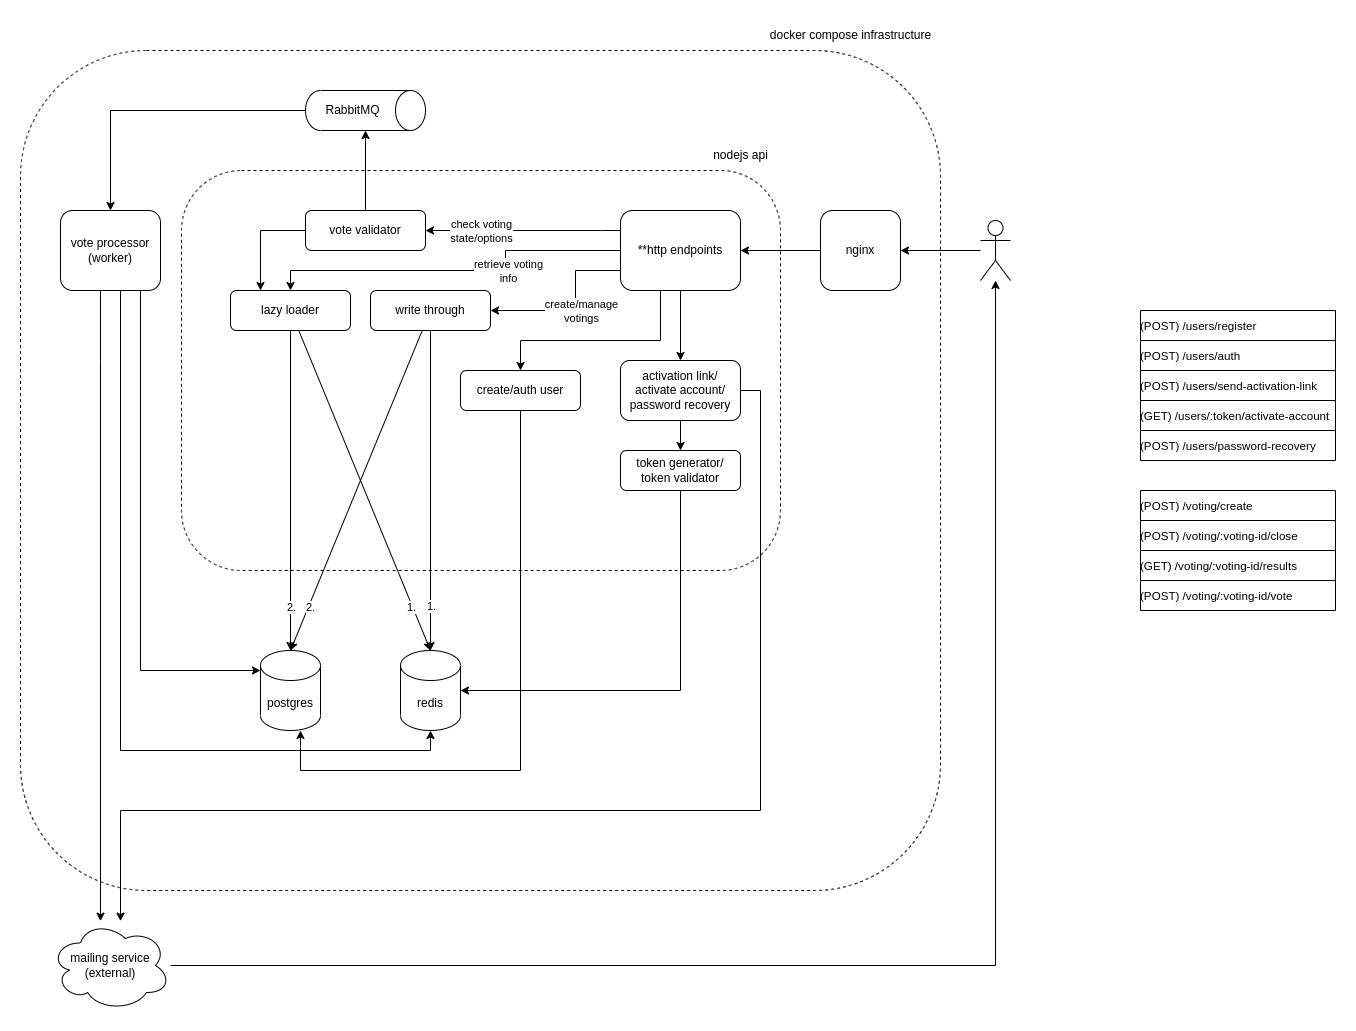

The diagram above was exported from draw.io. Its source (the exported page's mxGraphModel, read from the mxfile embedded in the PNG):
<mxGraphModel dx="2456" dy="94" grid="1" gridSize="10" guides="1" tooltips="1" connect="1" arrows="1" fold="1" page="1" pageScale="1" pageWidth="850" pageHeight="1100" math="0" shadow="0">
  <root>
    <mxCell id="0" />
    <mxCell id="1" parent="0" />
    <mxCell id="b3ruvdXfxAipYuuYTNX5-90" value="" style="rounded=1;whiteSpace=wrap;html=1;fillColor=none;dashed=1;movable=0;resizable=0;rotatable=0;deletable=0;editable=0;locked=1;connectable=0;" parent="1" vertex="1">
      <mxGeometry x="1080" y="1560" width="920" height="840" as="geometry" />
    </mxCell>
    <mxCell id="b3ruvdXfxAipYuuYTNX5-76" value="" style="rounded=1;whiteSpace=wrap;html=1;fillColor=none;dashed=1;movable=0;resizable=0;rotatable=0;deletable=0;editable=0;locked=1;connectable=0;" parent="1" vertex="1">
      <mxGeometry x="1241" y="1680" width="599" height="400" as="geometry" />
    </mxCell>
    <mxCell id="b3ruvdXfxAipYuuYTNX5-58" style="edgeStyle=orthogonalEdgeStyle;rounded=0;orthogonalLoop=1;jettySize=auto;html=1;" parent="1" source="b3ruvdXfxAipYuuYTNX5-49" target="b3ruvdXfxAipYuuYTNX5-51" edge="1">
      <mxGeometry relative="1" as="geometry">
        <Array as="points">
          <mxPoint x="1660" y="1740" />
          <mxPoint x="1660" y="1740" />
        </Array>
      </mxGeometry>
    </mxCell>
    <mxCell id="b3ruvdXfxAipYuuYTNX5-88" value="check voting&lt;br&gt;state/options" style="edgeLabel;html=1;align=center;verticalAlign=middle;resizable=0;points=[];" parent="b3ruvdXfxAipYuuYTNX5-58" vertex="1" connectable="0">
      <mxGeometry x="0.1707" relative="1" as="geometry">
        <mxPoint x="-25" as="offset" />
      </mxGeometry>
    </mxCell>
    <mxCell id="b3ruvdXfxAipYuuYTNX5-74" style="edgeStyle=orthogonalEdgeStyle;rounded=0;orthogonalLoop=1;jettySize=auto;html=1;" parent="1" source="b3ruvdXfxAipYuuYTNX5-49" target="b3ruvdXfxAipYuuYTNX5-57" edge="1">
      <mxGeometry relative="1" as="geometry">
        <Array as="points">
          <mxPoint x="1635" y="1780" />
          <mxPoint x="1635" y="1820" />
        </Array>
      </mxGeometry>
    </mxCell>
    <mxCell id="b3ruvdXfxAipYuuYTNX5-82" value="create/manage&lt;br&gt;votings" style="edgeLabel;html=1;align=center;verticalAlign=middle;resizable=0;points=[];" parent="b3ruvdXfxAipYuuYTNX5-74" vertex="1" connectable="0">
      <mxGeometry x="0.4078" y="2" relative="1" as="geometry">
        <mxPoint x="40" y="-2" as="offset" />
      </mxGeometry>
    </mxCell>
    <mxCell id="b3ruvdXfxAipYuuYTNX5-75" style="edgeStyle=orthogonalEdgeStyle;rounded=0;orthogonalLoop=1;jettySize=auto;html=1;" parent="1" source="b3ruvdXfxAipYuuYTNX5-49" target="b3ruvdXfxAipYuuYTNX5-56" edge="1">
      <mxGeometry relative="1" as="geometry">
        <Array as="points">
          <mxPoint x="1565" y="1760" />
          <mxPoint x="1565" y="1780" />
          <mxPoint x="1350" y="1780" />
        </Array>
      </mxGeometry>
    </mxCell>
    <mxCell id="b3ruvdXfxAipYuuYTNX5-83" value="retrieve voting&lt;br&gt;info" style="edgeLabel;html=1;align=center;verticalAlign=middle;resizable=0;points=[];" parent="b3ruvdXfxAipYuuYTNX5-75" vertex="1" connectable="0">
      <mxGeometry x="-0.1955" y="1" relative="1" as="geometry">
        <mxPoint x="16" y="-1" as="offset" />
      </mxGeometry>
    </mxCell>
    <mxCell id="FQcmUWJR3kuGPPNdoMc6-12" style="edgeStyle=orthogonalEdgeStyle;rounded=0;orthogonalLoop=1;jettySize=auto;html=1;" edge="1" parent="1" source="b3ruvdXfxAipYuuYTNX5-49" target="FQcmUWJR3kuGPPNdoMc6-11">
      <mxGeometry relative="1" as="geometry">
        <Array as="points">
          <mxPoint x="1720" y="1850" />
          <mxPoint x="1580" y="1850" />
        </Array>
      </mxGeometry>
    </mxCell>
    <mxCell id="FQcmUWJR3kuGPPNdoMc6-18" style="edgeStyle=orthogonalEdgeStyle;rounded=0;orthogonalLoop=1;jettySize=auto;html=1;" edge="1" parent="1" source="b3ruvdXfxAipYuuYTNX5-49" target="FQcmUWJR3kuGPPNdoMc6-17">
      <mxGeometry relative="1" as="geometry" />
    </mxCell>
    <mxCell id="b3ruvdXfxAipYuuYTNX5-49" value="**http&amp;nbsp;endpoints" style="rounded=1;whiteSpace=wrap;html=1;" parent="1" vertex="1">
      <mxGeometry x="1680" y="1720" width="120" height="80" as="geometry" />
    </mxCell>
    <mxCell id="b3ruvdXfxAipYuuYTNX5-84" style="edgeStyle=orthogonalEdgeStyle;rounded=0;orthogonalLoop=1;jettySize=auto;html=1;" parent="1" source="b3ruvdXfxAipYuuYTNX5-50" target="b3ruvdXfxAipYuuYTNX5-49" edge="1">
      <mxGeometry relative="1" as="geometry" />
    </mxCell>
    <mxCell id="b3ruvdXfxAipYuuYTNX5-50" value="nginx" style="rounded=1;whiteSpace=wrap;html=1;" parent="1" vertex="1">
      <mxGeometry x="1880" y="1720" width="80" height="80" as="geometry" />
    </mxCell>
    <mxCell id="b3ruvdXfxAipYuuYTNX5-59" style="edgeStyle=orthogonalEdgeStyle;rounded=0;orthogonalLoop=1;jettySize=auto;html=1;" parent="1" source="b3ruvdXfxAipYuuYTNX5-51" target="b3ruvdXfxAipYuuYTNX5-52" edge="1">
      <mxGeometry relative="1" as="geometry" />
    </mxCell>
    <mxCell id="b3ruvdXfxAipYuuYTNX5-87" style="edgeStyle=orthogonalEdgeStyle;rounded=0;orthogonalLoop=1;jettySize=auto;html=1;" parent="1" source="b3ruvdXfxAipYuuYTNX5-51" target="b3ruvdXfxAipYuuYTNX5-56" edge="1">
      <mxGeometry relative="1" as="geometry">
        <Array as="points">
          <mxPoint x="1320" y="1740" />
        </Array>
      </mxGeometry>
    </mxCell>
    <mxCell id="b3ruvdXfxAipYuuYTNX5-51" value="vote validator" style="rounded=1;whiteSpace=wrap;html=1;" parent="1" vertex="1">
      <mxGeometry x="1365" y="1720" width="120" height="40" as="geometry" />
    </mxCell>
    <mxCell id="b3ruvdXfxAipYuuYTNX5-60" style="edgeStyle=orthogonalEdgeStyle;rounded=0;orthogonalLoop=1;jettySize=auto;html=1;" parent="1" source="b3ruvdXfxAipYuuYTNX5-52" target="b3ruvdXfxAipYuuYTNX5-55" edge="1">
      <mxGeometry relative="1" as="geometry" />
    </mxCell>
    <mxCell id="b3ruvdXfxAipYuuYTNX5-52" value="RabbitMQ" style="shape=cylinder3;whiteSpace=wrap;html=1;boundedLbl=1;backgroundOutline=1;size=15;direction=south;" parent="1" vertex="1">
      <mxGeometry x="1365" y="1600" width="120" height="40" as="geometry" />
    </mxCell>
    <mxCell id="b3ruvdXfxAipYuuYTNX5-85" style="edgeStyle=orthogonalEdgeStyle;rounded=0;orthogonalLoop=1;jettySize=auto;html=1;" parent="1" source="b3ruvdXfxAipYuuYTNX5-55" target="b3ruvdXfxAipYuuYTNX5-61" edge="1">
      <mxGeometry relative="1" as="geometry">
        <Array as="points">
          <mxPoint x="1200" y="2180" />
        </Array>
      </mxGeometry>
    </mxCell>
    <mxCell id="b3ruvdXfxAipYuuYTNX5-97" style="edgeStyle=orthogonalEdgeStyle;rounded=0;orthogonalLoop=1;jettySize=auto;html=1;" parent="1" source="b3ruvdXfxAipYuuYTNX5-55" target="b3ruvdXfxAipYuuYTNX5-96" edge="1">
      <mxGeometry relative="1" as="geometry">
        <Array as="points">
          <mxPoint x="1160" y="1870" />
          <mxPoint x="1160" y="1870" />
        </Array>
      </mxGeometry>
    </mxCell>
    <mxCell id="ngffAroati8SNgKMZHlk-20" style="edgeStyle=orthogonalEdgeStyle;rounded=0;orthogonalLoop=1;jettySize=auto;html=1;" parent="1" source="b3ruvdXfxAipYuuYTNX5-55" target="b3ruvdXfxAipYuuYTNX5-62" edge="1">
      <mxGeometry relative="1" as="geometry">
        <Array as="points">
          <mxPoint x="1180" y="2260" />
          <mxPoint x="1490" y="2260" />
        </Array>
      </mxGeometry>
    </mxCell>
    <mxCell id="b3ruvdXfxAipYuuYTNX5-55" value="vote processor&lt;br&gt;(worker)" style="rounded=1;whiteSpace=wrap;html=1;" parent="1" vertex="1">
      <mxGeometry x="1120" y="1720" width="100" height="80" as="geometry" />
    </mxCell>
    <mxCell id="b3ruvdXfxAipYuuYTNX5-65" style="edgeStyle=orthogonalEdgeStyle;rounded=0;orthogonalLoop=1;jettySize=auto;html=1;" parent="1" source="b3ruvdXfxAipYuuYTNX5-56" target="b3ruvdXfxAipYuuYTNX5-61" edge="1">
      <mxGeometry relative="1" as="geometry" />
    </mxCell>
    <mxCell id="b3ruvdXfxAipYuuYTNX5-73" value="2." style="edgeLabel;html=1;align=center;verticalAlign=middle;resizable=0;points=[];" parent="b3ruvdXfxAipYuuYTNX5-65" vertex="1" connectable="0">
      <mxGeometry x="0.5167" y="1" relative="1" as="geometry">
        <mxPoint x="-1" y="33" as="offset" />
      </mxGeometry>
    </mxCell>
    <mxCell id="b3ruvdXfxAipYuuYTNX5-78" style="rounded=0;orthogonalLoop=1;jettySize=auto;html=1;entryX=0.5;entryY=0;entryDx=0;entryDy=0;entryPerimeter=0;" parent="1" source="b3ruvdXfxAipYuuYTNX5-56" target="b3ruvdXfxAipYuuYTNX5-62" edge="1">
      <mxGeometry relative="1" as="geometry" />
    </mxCell>
    <mxCell id="b3ruvdXfxAipYuuYTNX5-81" value="1." style="edgeLabel;html=1;align=center;verticalAlign=middle;resizable=0;points=[];" parent="b3ruvdXfxAipYuuYTNX5-78" vertex="1" connectable="0">
      <mxGeometry x="0.5591" y="-3" relative="1" as="geometry">
        <mxPoint x="12" y="25" as="offset" />
      </mxGeometry>
    </mxCell>
    <mxCell id="b3ruvdXfxAipYuuYTNX5-56" value="lazy loader" style="rounded=1;whiteSpace=wrap;html=1;" parent="1" vertex="1">
      <mxGeometry x="1290" y="1800" width="120" height="40" as="geometry" />
    </mxCell>
    <mxCell id="b3ruvdXfxAipYuuYTNX5-63" style="edgeStyle=orthogonalEdgeStyle;rounded=0;orthogonalLoop=1;jettySize=auto;html=1;" parent="1" source="b3ruvdXfxAipYuuYTNX5-57" target="b3ruvdXfxAipYuuYTNX5-62" edge="1">
      <mxGeometry relative="1" as="geometry" />
    </mxCell>
    <mxCell id="b3ruvdXfxAipYuuYTNX5-70" value="1." style="edgeLabel;html=1;align=center;verticalAlign=middle;resizable=0;points=[];" parent="b3ruvdXfxAipYuuYTNX5-63" vertex="1" connectable="0">
      <mxGeometry x="0.3685" y="1" relative="1" as="geometry">
        <mxPoint x="-1" y="57" as="offset" />
      </mxGeometry>
    </mxCell>
    <mxCell id="b3ruvdXfxAipYuuYTNX5-79" style="rounded=0;orthogonalLoop=1;jettySize=auto;html=1;entryX=0.5;entryY=0;entryDx=0;entryDy=0;entryPerimeter=0;" parent="1" source="b3ruvdXfxAipYuuYTNX5-57" target="b3ruvdXfxAipYuuYTNX5-61" edge="1">
      <mxGeometry relative="1" as="geometry" />
    </mxCell>
    <mxCell id="b3ruvdXfxAipYuuYTNX5-80" value="2." style="edgeLabel;html=1;align=center;verticalAlign=middle;resizable=0;points=[];" parent="b3ruvdXfxAipYuuYTNX5-79" vertex="1" connectable="0">
      <mxGeometry x="0.7244" relative="1" as="geometry">
        <mxPoint x="1" as="offset" />
      </mxGeometry>
    </mxCell>
    <mxCell id="b3ruvdXfxAipYuuYTNX5-57" value="write through" style="rounded=1;whiteSpace=wrap;html=1;" parent="1" vertex="1">
      <mxGeometry x="1430" y="1800" width="120" height="40" as="geometry" />
    </mxCell>
    <mxCell id="b3ruvdXfxAipYuuYTNX5-77" style="edgeStyle=orthogonalEdgeStyle;rounded=0;orthogonalLoop=1;jettySize=auto;html=1;exitX=0.5;exitY=1;exitDx=0;exitDy=0;" parent="1" source="b3ruvdXfxAipYuuYTNX5-76" target="b3ruvdXfxAipYuuYTNX5-76" edge="1">
      <mxGeometry relative="1" as="geometry" />
    </mxCell>
    <mxCell id="b3ruvdXfxAipYuuYTNX5-89" value="nodejs api" style="text;html=1;align=center;verticalAlign=middle;resizable=0;points=[];autosize=1;strokeColor=none;fillColor=none;" parent="1" vertex="1">
      <mxGeometry x="1760" y="1650" width="80" height="30" as="geometry" />
    </mxCell>
    <mxCell id="b3ruvdXfxAipYuuYTNX5-91" value="docker compose infrastructure" style="text;html=1;align=center;verticalAlign=middle;resizable=0;points=[];autosize=1;strokeColor=none;fillColor=none;" parent="1" vertex="1">
      <mxGeometry x="1820" y="1530" width="180" height="30" as="geometry" />
    </mxCell>
    <UserObject label="&lt;div style=&quot;font-size: 1px&quot;&gt;&lt;font style=&quot;font-size:11.64px;font-family:Helvetica;color:#000000;direction:ltr;letter-spacing:0px;line-height:120%;opacity:1&quot;&gt;(GET)&amp;nbsp;/voting/:voting-id/results&lt;/font&gt;&lt;/div&gt;" tags="Background" id="b3ruvdXfxAipYuuYTNX5-92">
      <mxCell style="verticalAlign=middle;align=left;overflow=width;vsdxID=5;fillColor=#ffffff;gradientColor=none;shape=stencil(nZBRDoQgDERP03+WHsHFe5iISyOCQdT19kIaIxq//Jtp3zTpAFaTaUYNUkwx+F6v1EYD+AUpyRkdKCYFqACrzgf9C352LfuxyWRWg1/yhT/nRE5IsZWuZtCSK8CPeI0e/hF+jV7AJM4PO7KWCyr390bSiNtEtQM=);strokeColor=#000000;spacingTop=-3;spacingBottom=-3;spacingLeft=-3;spacingRight=-3;points=[];labelBackgroundColor=none;rounded=0;html=1;whiteSpace=wrap;" parent="1" vertex="1">
        <mxGeometry x="2200" y="2060" width="195" height="30" as="geometry" />
      </mxCell>
    </UserObject>
    <UserObject label="&lt;div style=&quot;font-size: 1px&quot;&gt;&lt;font style=&quot;font-size:11.64px;font-family:Helvetica;color:#000000;direction:ltr;letter-spacing:0px;line-height:120%;opacity:1&quot;&gt;(POST) /voting/:voting-id/close&lt;/font&gt;&lt;/div&gt;" tags="Background" id="b3ruvdXfxAipYuuYTNX5-93">
      <mxCell style="verticalAlign=middle;align=left;overflow=width;vsdxID=8;fillColor=#ffffff;gradientColor=none;shape=stencil(nZBRDoQgDERP03+WHsHFe5iISyOCQdT19kIaIxq//Jtp3zTpAFaTaUYNUkwx+F6v1EYD+AUpyRkdKCYFqACrzgf9C352LfuxyWRWg1/yhT/nRE5IsZWuZtCSK8CPeI0e/hF+jV7AJM4PO7KWCyr390bSiNtEtQM=);strokeColor=#000000;spacingTop=-3;spacingBottom=-3;spacingLeft=-3;spacingRight=-3;points=[];labelBackgroundColor=none;rounded=0;html=1;whiteSpace=wrap;" parent="1" vertex="1">
        <mxGeometry x="2200" y="2030" width="195" height="30" as="geometry" />
      </mxCell>
    </UserObject>
    <UserObject label="&lt;div style=&quot;font-size: 1px&quot;&gt;&lt;font style=&quot;font-size:11.64px;font-family:Helvetica;color:#000000;direction:ltr;letter-spacing:0px;line-height:120%;opacity:1&quot;&gt;(POST) /voting/create&lt;/font&gt;&lt;/div&gt;" tags="Background" id="b3ruvdXfxAipYuuYTNX5-94">
      <mxCell style="verticalAlign=middle;align=left;overflow=width;vsdxID=11;fillColor=#ffffff;gradientColor=none;shape=stencil(nZBRDoQgDERP03+WHsHFe5iISyOCQdT19kIaIxq//Jtp3zTpAFaTaUYNUkwx+F6v1EYD+AUpyRkdKCYFqACrzgf9C352LfuxyWRWg1/yhT/nRE5IsZWuZtCSK8CPeI0e/hF+jV7AJM4PO7KWCyr390bSiNtEtQM=);strokeColor=#000000;spacingTop=-3;spacingBottom=-3;spacingLeft=-3;spacingRight=-3;points=[];labelBackgroundColor=none;rounded=0;html=1;whiteSpace=wrap;" parent="1" vertex="1">
        <mxGeometry x="2200" y="2000" width="195" height="30" as="geometry" />
      </mxCell>
    </UserObject>
    <UserObject label="&lt;div style=&quot;font-size: 1px&quot;&gt;&lt;font style=&quot;font-size:11.64px;font-family:Helvetica;color:#000000;direction:ltr;letter-spacing:0px;line-height:120%;opacity:1&quot;&gt;(POST)&amp;nbsp;/voting/:voting-id/vote&lt;/font&gt;&lt;/div&gt;" tags="Background" id="b3ruvdXfxAipYuuYTNX5-95">
      <mxCell style="verticalAlign=middle;align=left;overflow=width;vsdxID=13;fillColor=#ffffff;gradientColor=none;shape=stencil(nZBRDoQgDERP03+WHsHFe5iISyOCQdT19kIaIxq//Jtp3zTpAFaTaUYNUkwx+F6v1EYD+AUpyRkdKCYFqACrzgf9C352LfuxyWRWg1/yhT/nRE5IsZWuZtCSK8CPeI0e/hF+jV7AJM4PO7KWCyr390bSiNtEtQM=);strokeColor=#000000;spacingTop=-3;spacingBottom=-3;spacingLeft=-3;spacingRight=-3;points=[];labelBackgroundColor=none;rounded=0;html=1;whiteSpace=wrap;" parent="1" vertex="1">
        <mxGeometry x="2200" y="2090" width="195" height="30" as="geometry" />
      </mxCell>
    </UserObject>
    <mxCell id="b3ruvdXfxAipYuuYTNX5-102" style="edgeStyle=orthogonalEdgeStyle;rounded=0;orthogonalLoop=1;jettySize=auto;html=1;" parent="1" source="b3ruvdXfxAipYuuYTNX5-96" target="b3ruvdXfxAipYuuYTNX5-98" edge="1">
      <mxGeometry relative="1" as="geometry" />
    </mxCell>
    <mxCell id="b3ruvdXfxAipYuuYTNX5-96" value="mailing service&lt;br&gt;(external)" style="ellipse;shape=cloud;whiteSpace=wrap;html=1;" parent="1" vertex="1">
      <mxGeometry x="1110" y="2430" width="120" height="90" as="geometry" />
    </mxCell>
    <mxCell id="b3ruvdXfxAipYuuYTNX5-101" style="edgeStyle=orthogonalEdgeStyle;rounded=0;orthogonalLoop=1;jettySize=auto;html=1;" parent="1" source="b3ruvdXfxAipYuuYTNX5-98" target="b3ruvdXfxAipYuuYTNX5-50" edge="1">
      <mxGeometry relative="1" as="geometry" />
    </mxCell>
    <mxCell id="b3ruvdXfxAipYuuYTNX5-98" value="" style="shape=umlActor;verticalLabelPosition=bottom;verticalAlign=top;html=1;outlineConnect=0;" parent="1" vertex="1">
      <mxGeometry x="2040" y="1730" width="30" height="60" as="geometry" />
    </mxCell>
    <UserObject label="&lt;div style=&quot;font-size: 1px&quot;&gt;&lt;font style=&quot;font-size:11.64px;font-family:Helvetica;color:#000000;direction:ltr;letter-spacing:0px;line-height:120%;opacity:1&quot;&gt;(POST) /users/auth&lt;/font&gt;&lt;/div&gt;" tags="Background" id="ngffAroati8SNgKMZHlk-3">
      <mxCell style="verticalAlign=middle;align=left;overflow=width;vsdxID=11;fillColor=#ffffff;gradientColor=none;shape=stencil(nZBRDoQgDERP03+WHsHFe5iISyOCQdT19kIaIxq//Jtp3zTpAFaTaUYNUkwx+F6v1EYD+AUpyRkdKCYFqACrzgf9C352LfuxyWRWg1/yhT/nRE5IsZWuZtCSK8CPeI0e/hF+jV7AJM4PO7KWCyr390bSiNtEtQM=);strokeColor=#000000;spacingTop=-3;spacingBottom=-3;spacingLeft=-3;spacingRight=-3;points=[];labelBackgroundColor=none;rounded=0;html=1;whiteSpace=wrap;" parent="1" vertex="1">
        <mxGeometry x="2200" y="1850" width="195" height="30" as="geometry" />
      </mxCell>
    </UserObject>
    <UserObject label="&lt;div style=&quot;font-size: 1px&quot;&gt;&lt;font style=&quot;font-size:11.64px;font-family:Helvetica;color:#000000;direction:ltr;letter-spacing:0px;line-height:120%;opacity:1&quot;&gt;(POST) /users/register&lt;/font&gt;&lt;/div&gt;" tags="Background" id="ngffAroati8SNgKMZHlk-4">
      <mxCell style="verticalAlign=middle;align=left;overflow=width;vsdxID=11;fillColor=#ffffff;gradientColor=none;shape=stencil(nZBRDoQgDERP03+WHsHFe5iISyOCQdT19kIaIxq//Jtp3zTpAFaTaUYNUkwx+F6v1EYD+AUpyRkdKCYFqACrzgf9C352LfuxyWRWg1/yhT/nRE5IsZWuZtCSK8CPeI0e/hF+jV7AJM4PO7KWCyr390bSiNtEtQM=);strokeColor=#000000;spacingTop=-3;spacingBottom=-3;spacingLeft=-3;spacingRight=-3;points=[];labelBackgroundColor=none;rounded=0;html=1;whiteSpace=wrap;" parent="1" vertex="1">
        <mxGeometry x="2200" y="1820" width="195" height="30" as="geometry" />
      </mxCell>
    </UserObject>
    <UserObject label="&lt;div style=&quot;font-size: 1px&quot;&gt;&lt;font style=&quot;font-size:11.64px;font-family:Helvetica;color:#000000;direction:ltr;letter-spacing:0px;line-height:120%;opacity:1&quot;&gt;(POST) /users/password-recovery&lt;/font&gt;&lt;/div&gt;" tags="Background" id="ngffAroati8SNgKMZHlk-6">
      <mxCell style="verticalAlign=middle;align=left;overflow=width;vsdxID=11;fillColor=#ffffff;gradientColor=none;shape=stencil(nZBRDoQgDERP03+WHsHFe5iISyOCQdT19kIaIxq//Jtp3zTpAFaTaUYNUkwx+F6v1EYD+AUpyRkdKCYFqACrzgf9C352LfuxyWRWg1/yhT/nRE5IsZWuZtCSK8CPeI0e/hF+jV7AJM4PO7KWCyr390bSiNtEtQM=);strokeColor=#000000;spacingTop=-3;spacingBottom=-3;spacingLeft=-3;spacingRight=-3;points=[];labelBackgroundColor=none;rounded=0;html=1;whiteSpace=wrap;" parent="1" vertex="1">
        <mxGeometry x="2200" y="1940" width="195" height="30" as="geometry" />
      </mxCell>
    </UserObject>
    <UserObject label="&lt;div style=&quot;font-size: 1px&quot;&gt;&lt;font style=&quot;font-size:11.64px;font-family:Helvetica;color:#000000;direction:ltr;letter-spacing:0px;line-height:120%;opacity:1&quot;&gt;(GET) /users/:token/activate-account&lt;/font&gt;&lt;/div&gt;" tags="Background" id="ngffAroati8SNgKMZHlk-7">
      <mxCell style="verticalAlign=middle;align=left;overflow=width;vsdxID=11;fillColor=#ffffff;gradientColor=none;shape=stencil(nZBRDoQgDERP03+WHsHFe5iISyOCQdT19kIaIxq//Jtp3zTpAFaTaUYNUkwx+F6v1EYD+AUpyRkdKCYFqACrzgf9C352LfuxyWRWg1/yhT/nRE5IsZWuZtCSK8CPeI0e/hF+jV7AJM4PO7KWCyr390bSiNtEtQM=);strokeColor=#000000;spacingTop=-3;spacingBottom=-3;spacingLeft=-3;spacingRight=-3;points=[];labelBackgroundColor=none;rounded=0;html=1;whiteSpace=wrap;" parent="1" vertex="1">
        <mxGeometry x="2200" y="1910" width="195" height="30" as="geometry" />
      </mxCell>
    </UserObject>
    <mxCell id="b3ruvdXfxAipYuuYTNX5-61" value="postgres" style="shape=cylinder3;whiteSpace=wrap;html=1;boundedLbl=1;backgroundOutline=1;size=15;" parent="1" vertex="1">
      <mxGeometry x="1320" y="2160" width="60" height="80" as="geometry" />
    </mxCell>
    <mxCell id="b3ruvdXfxAipYuuYTNX5-62" value="redis" style="shape=cylinder3;whiteSpace=wrap;html=1;boundedLbl=1;backgroundOutline=1;size=15;" parent="1" vertex="1">
      <mxGeometry x="1460" y="2160" width="60" height="80" as="geometry" />
    </mxCell>
    <UserObject label="&lt;div style=&quot;font-size: 1px&quot;&gt;&lt;font style=&quot;font-size:11.64px;font-family:Helvetica;color:#000000;direction:ltr;letter-spacing:0px;line-height:120%;opacity:1&quot;&gt;(POST) /users/send-activation-link&lt;/font&gt;&lt;/div&gt;" tags="Background" id="FQcmUWJR3kuGPPNdoMc6-9">
      <mxCell style="verticalAlign=middle;align=left;overflow=width;vsdxID=11;fillColor=#ffffff;gradientColor=none;shape=stencil(nZBRDoQgDERP03+WHsHFe5iISyOCQdT19kIaIxq//Jtp3zTpAFaTaUYNUkwx+F6v1EYD+AUpyRkdKCYFqACrzgf9C352LfuxyWRWg1/yhT/nRE5IsZWuZtCSK8CPeI0e/hF+jV7AJM4PO7KWCyr390bSiNtEtQM=);strokeColor=#000000;spacingTop=-3;spacingBottom=-3;spacingLeft=-3;spacingRight=-3;points=[];labelBackgroundColor=none;rounded=0;html=1;whiteSpace=wrap;" vertex="1" parent="1">
        <mxGeometry x="2200" y="1880" width="195" height="30" as="geometry" />
      </mxCell>
    </UserObject>
    <mxCell id="FQcmUWJR3kuGPPNdoMc6-14" style="edgeStyle=orthogonalEdgeStyle;rounded=0;orthogonalLoop=1;jettySize=auto;html=1;" edge="1" parent="1" source="FQcmUWJR3kuGPPNdoMc6-11" target="b3ruvdXfxAipYuuYTNX5-61">
      <mxGeometry relative="1" as="geometry">
        <Array as="points">
          <mxPoint x="1580" y="2280" />
          <mxPoint x="1360" y="2280" />
        </Array>
      </mxGeometry>
    </mxCell>
    <mxCell id="FQcmUWJR3kuGPPNdoMc6-11" value="create/auth user" style="rounded=1;whiteSpace=wrap;html=1;" vertex="1" parent="1">
      <mxGeometry x="1520" y="1880" width="120" height="40" as="geometry" />
    </mxCell>
    <mxCell id="FQcmUWJR3kuGPPNdoMc6-20" style="edgeStyle=orthogonalEdgeStyle;rounded=0;orthogonalLoop=1;jettySize=auto;html=1;" edge="1" parent="1" source="FQcmUWJR3kuGPPNdoMc6-17" target="FQcmUWJR3kuGPPNdoMc6-19">
      <mxGeometry relative="1" as="geometry" />
    </mxCell>
    <mxCell id="FQcmUWJR3kuGPPNdoMc6-23" style="edgeStyle=orthogonalEdgeStyle;rounded=0;orthogonalLoop=1;jettySize=auto;html=1;" edge="1" parent="1" source="FQcmUWJR3kuGPPNdoMc6-17" target="b3ruvdXfxAipYuuYTNX5-96">
      <mxGeometry relative="1" as="geometry">
        <Array as="points">
          <mxPoint x="1820" y="1900" />
          <mxPoint x="1820" y="2320" />
          <mxPoint x="1180" y="2320" />
        </Array>
      </mxGeometry>
    </mxCell>
    <mxCell id="FQcmUWJR3kuGPPNdoMc6-17" value="activation link/&lt;br&gt;activate account/&lt;br&gt;password recovery" style="rounded=1;whiteSpace=wrap;html=1;" vertex="1" parent="1">
      <mxGeometry x="1680" y="1870" width="120" height="60" as="geometry" />
    </mxCell>
    <mxCell id="FQcmUWJR3kuGPPNdoMc6-22" style="edgeStyle=orthogonalEdgeStyle;rounded=0;orthogonalLoop=1;jettySize=auto;html=1;" edge="1" parent="1" source="FQcmUWJR3kuGPPNdoMc6-19" target="b3ruvdXfxAipYuuYTNX5-62">
      <mxGeometry relative="1" as="geometry">
        <Array as="points">
          <mxPoint x="1740" y="2200" />
        </Array>
      </mxGeometry>
    </mxCell>
    <mxCell id="FQcmUWJR3kuGPPNdoMc6-19" value="token generator/&lt;br&gt;token validator" style="rounded=1;whiteSpace=wrap;html=1;" vertex="1" parent="1">
      <mxGeometry x="1680" y="1960" width="120" height="40" as="geometry" />
    </mxCell>
  </root>
</mxGraphModel>